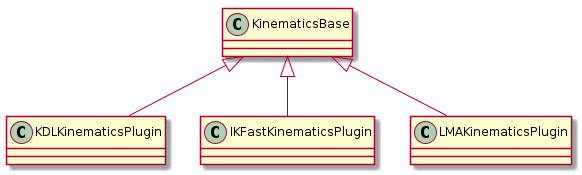

The diagram above was rendered by PlantUML. Its source (embedded in the PNG):
@startuml
KinematicsBase <|-- KDLKinematicsPlugin
KinematicsBase <|-- IKFastKinematicsPlugin
KinematicsBase <|-- LMAKinematicsPlugin

@enduml